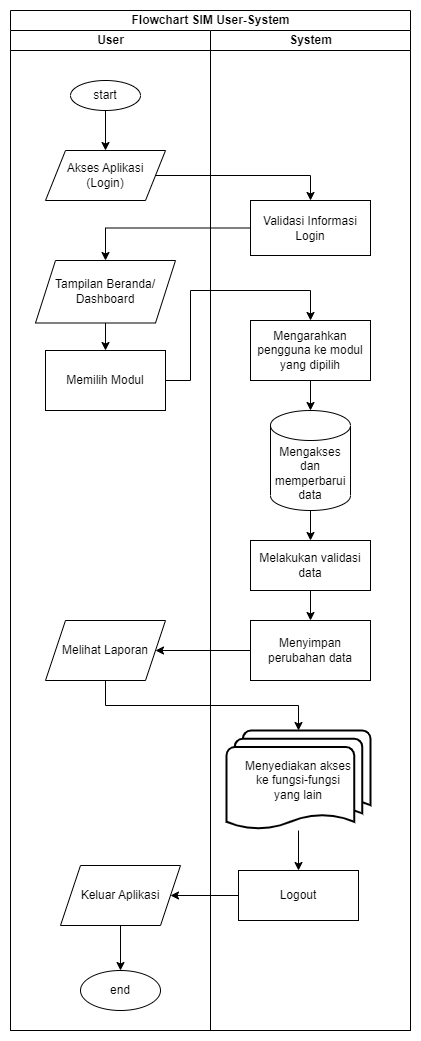

The diagram above was exported from draw.io. Its source (the exported page's mxGraphModel, read from the mxfile embedded in the PNG):
<mxGraphModel dx="1418" dy="828" grid="1" gridSize="10" guides="1" tooltips="1" connect="1" arrows="1" fold="1" page="1" pageScale="1" pageWidth="850" pageHeight="1100" math="0" shadow="0">
  <root>
    <mxCell id="0" />
    <mxCell id="1" parent="0" />
    <mxCell id="IGnn7CXHB7uyyJiL6R3u-1" value="Flowchart SIM User-System" style="swimlane;childLayout=stackLayout;resizeParent=1;resizeParentMax=0;startSize=20;html=1;" vertex="1" parent="1">
      <mxGeometry x="110" y="20" width="400" height="1020" as="geometry" />
    </mxCell>
    <mxCell id="IGnn7CXHB7uyyJiL6R3u-2" value="User" style="swimlane;startSize=20;html=1;" vertex="1" parent="IGnn7CXHB7uyyJiL6R3u-1">
      <mxGeometry y="20" width="200" height="1000" as="geometry" />
    </mxCell>
    <mxCell id="IGnn7CXHB7uyyJiL6R3u-5" value="start" style="ellipse;whiteSpace=wrap;html=1;" vertex="1" parent="IGnn7CXHB7uyyJiL6R3u-2">
      <mxGeometry x="60" y="50" width="70" height="30" as="geometry" />
    </mxCell>
    <mxCell id="IGnn7CXHB7uyyJiL6R3u-10" value="Akses Aplikasi&lt;br&gt;(Login)" style="shape=parallelogram;perimeter=parallelogramPerimeter;whiteSpace=wrap;html=1;fixedSize=1;" vertex="1" parent="IGnn7CXHB7uyyJiL6R3u-2">
      <mxGeometry x="35" y="120" width="120" height="50" as="geometry" />
    </mxCell>
    <mxCell id="IGnn7CXHB7uyyJiL6R3u-9" style="edgeStyle=orthogonalEdgeStyle;rounded=0;orthogonalLoop=1;jettySize=auto;html=1;" edge="1" parent="IGnn7CXHB7uyyJiL6R3u-2" source="IGnn7CXHB7uyyJiL6R3u-5" target="IGnn7CXHB7uyyJiL6R3u-10">
      <mxGeometry relative="1" as="geometry">
        <mxPoint x="95" y="120" as="targetPoint" />
      </mxGeometry>
    </mxCell>
    <mxCell id="IGnn7CXHB7uyyJiL6R3u-15" value="Tampilan Beranda/ Dashboard" style="shape=parallelogram;perimeter=parallelogramPerimeter;whiteSpace=wrap;html=1;fixedSize=1;" vertex="1" parent="IGnn7CXHB7uyyJiL6R3u-2">
      <mxGeometry x="25" y="230" width="140" height="62.5" as="geometry" />
    </mxCell>
    <mxCell id="IGnn7CXHB7uyyJiL6R3u-17" value="Memilih Modul" style="rounded=0;whiteSpace=wrap;html=1;" vertex="1" parent="IGnn7CXHB7uyyJiL6R3u-2">
      <mxGeometry x="35" y="320" width="120" height="60" as="geometry" />
    </mxCell>
    <mxCell id="IGnn7CXHB7uyyJiL6R3u-16" style="edgeStyle=orthogonalEdgeStyle;rounded=0;orthogonalLoop=1;jettySize=auto;html=1;" edge="1" parent="IGnn7CXHB7uyyJiL6R3u-2" source="IGnn7CXHB7uyyJiL6R3u-15" target="IGnn7CXHB7uyyJiL6R3u-17">
      <mxGeometry relative="1" as="geometry">
        <mxPoint x="95" y="330" as="targetPoint" />
      </mxGeometry>
    </mxCell>
    <mxCell id="IGnn7CXHB7uyyJiL6R3u-29" value="Melihat Laporan" style="shape=parallelogram;perimeter=parallelogramPerimeter;whiteSpace=wrap;html=1;fixedSize=1;" vertex="1" parent="IGnn7CXHB7uyyJiL6R3u-2">
      <mxGeometry x="35" y="590" width="120" height="60" as="geometry" />
    </mxCell>
    <mxCell id="IGnn7CXHB7uyyJiL6R3u-44" value="end" style="ellipse;whiteSpace=wrap;html=1;" vertex="1" parent="IGnn7CXHB7uyyJiL6R3u-2">
      <mxGeometry x="70" y="940" width="80" height="40" as="geometry" />
    </mxCell>
    <mxCell id="IGnn7CXHB7uyyJiL6R3u-42" value="Keluar Aplikasi" style="shape=parallelogram;perimeter=parallelogramPerimeter;whiteSpace=wrap;html=1;fixedSize=1;" vertex="1" parent="IGnn7CXHB7uyyJiL6R3u-2">
      <mxGeometry x="50" y="835" width="120" height="60" as="geometry" />
    </mxCell>
    <mxCell id="IGnn7CXHB7uyyJiL6R3u-43" style="edgeStyle=orthogonalEdgeStyle;rounded=0;orthogonalLoop=1;jettySize=auto;html=1;" edge="1" parent="IGnn7CXHB7uyyJiL6R3u-2" source="IGnn7CXHB7uyyJiL6R3u-42" target="IGnn7CXHB7uyyJiL6R3u-44">
      <mxGeometry relative="1" as="geometry">
        <mxPoint x="110" y="940" as="targetPoint" />
      </mxGeometry>
    </mxCell>
    <mxCell id="IGnn7CXHB7uyyJiL6R3u-11" style="edgeStyle=orthogonalEdgeStyle;rounded=0;orthogonalLoop=1;jettySize=auto;html=1;entryX=0.5;entryY=0;entryDx=0;entryDy=0;" edge="1" parent="IGnn7CXHB7uyyJiL6R3u-1" source="IGnn7CXHB7uyyJiL6R3u-10" target="IGnn7CXHB7uyyJiL6R3u-12">
      <mxGeometry relative="1" as="geometry">
        <mxPoint x="240" y="165" as="targetPoint" />
      </mxGeometry>
    </mxCell>
    <mxCell id="IGnn7CXHB7uyyJiL6R3u-14" style="edgeStyle=orthogonalEdgeStyle;rounded=0;orthogonalLoop=1;jettySize=auto;html=1;" edge="1" parent="IGnn7CXHB7uyyJiL6R3u-1" source="IGnn7CXHB7uyyJiL6R3u-12" target="IGnn7CXHB7uyyJiL6R3u-15">
      <mxGeometry relative="1" as="geometry">
        <mxPoint x="120" y="237.5" as="targetPoint" />
      </mxGeometry>
    </mxCell>
    <mxCell id="IGnn7CXHB7uyyJiL6R3u-19" style="edgeStyle=orthogonalEdgeStyle;rounded=0;orthogonalLoop=1;jettySize=auto;html=1;entryX=0.5;entryY=0;entryDx=0;entryDy=0;" edge="1" parent="IGnn7CXHB7uyyJiL6R3u-1" source="IGnn7CXHB7uyyJiL6R3u-17" target="IGnn7CXHB7uyyJiL6R3u-20">
      <mxGeometry relative="1" as="geometry">
        <mxPoint x="240" y="370" as="targetPoint" />
        <Array as="points">
          <mxPoint x="180" y="370" />
          <mxPoint x="180" y="280" />
          <mxPoint x="300" y="280" />
        </Array>
      </mxGeometry>
    </mxCell>
    <mxCell id="IGnn7CXHB7uyyJiL6R3u-3" value="System" style="swimlane;startSize=20;html=1;" vertex="1" parent="IGnn7CXHB7uyyJiL6R3u-1">
      <mxGeometry x="200" y="20" width="200" height="1000" as="geometry" />
    </mxCell>
    <mxCell id="IGnn7CXHB7uyyJiL6R3u-12" value="Validasi Informasi Login" style="rounded=0;whiteSpace=wrap;html=1;" vertex="1" parent="IGnn7CXHB7uyyJiL6R3u-3">
      <mxGeometry x="40" y="170" width="120" height="55" as="geometry" />
    </mxCell>
    <mxCell id="IGnn7CXHB7uyyJiL6R3u-20" value="Mengarahkan pengguna ke modul yang dipilih" style="rounded=0;whiteSpace=wrap;html=1;" vertex="1" parent="IGnn7CXHB7uyyJiL6R3u-3">
      <mxGeometry x="40" y="290" width="120" height="60" as="geometry" />
    </mxCell>
    <mxCell id="IGnn7CXHB7uyyJiL6R3u-23" value="Mengakses dan memperbarui data" style="shape=cylinder3;whiteSpace=wrap;html=1;boundedLbl=1;backgroundOutline=1;size=15;" vertex="1" parent="IGnn7CXHB7uyyJiL6R3u-3">
      <mxGeometry x="60" y="380" width="80" height="100" as="geometry" />
    </mxCell>
    <mxCell id="IGnn7CXHB7uyyJiL6R3u-22" style="edgeStyle=orthogonalEdgeStyle;rounded=0;orthogonalLoop=1;jettySize=auto;html=1;" edge="1" parent="IGnn7CXHB7uyyJiL6R3u-3" source="IGnn7CXHB7uyyJiL6R3u-20" target="IGnn7CXHB7uyyJiL6R3u-23">
      <mxGeometry relative="1" as="geometry">
        <mxPoint x="100" y="400" as="targetPoint" />
      </mxGeometry>
    </mxCell>
    <mxCell id="IGnn7CXHB7uyyJiL6R3u-25" value="Melakukan validasi data" style="rounded=0;whiteSpace=wrap;html=1;" vertex="1" parent="IGnn7CXHB7uyyJiL6R3u-3">
      <mxGeometry x="40" y="510" width="120" height="50" as="geometry" />
    </mxCell>
    <mxCell id="IGnn7CXHB7uyyJiL6R3u-24" style="edgeStyle=orthogonalEdgeStyle;rounded=0;orthogonalLoop=1;jettySize=auto;html=1;" edge="1" parent="IGnn7CXHB7uyyJiL6R3u-3" source="IGnn7CXHB7uyyJiL6R3u-23" target="IGnn7CXHB7uyyJiL6R3u-25">
      <mxGeometry relative="1" as="geometry">
        <mxPoint x="100" y="520" as="targetPoint" />
      </mxGeometry>
    </mxCell>
    <mxCell id="IGnn7CXHB7uyyJiL6R3u-27" value="Menyimpan perubahan data" style="rounded=0;whiteSpace=wrap;html=1;" vertex="1" parent="IGnn7CXHB7uyyJiL6R3u-3">
      <mxGeometry x="40" y="590" width="120" height="60" as="geometry" />
    </mxCell>
    <mxCell id="IGnn7CXHB7uyyJiL6R3u-26" style="edgeStyle=orthogonalEdgeStyle;rounded=0;orthogonalLoop=1;jettySize=auto;html=1;" edge="1" parent="IGnn7CXHB7uyyJiL6R3u-3" source="IGnn7CXHB7uyyJiL6R3u-25" target="IGnn7CXHB7uyyJiL6R3u-27">
      <mxGeometry relative="1" as="geometry">
        <mxPoint x="100" y="600" as="targetPoint" />
      </mxGeometry>
    </mxCell>
    <mxCell id="IGnn7CXHB7uyyJiL6R3u-31" value="Menyediakan akses &lt;br&gt;ke fungsi-fungsi&lt;br&gt;yang lain" style="strokeWidth=2;html=1;shape=mxgraph.flowchart.multi-document;whiteSpace=wrap;" vertex="1" parent="IGnn7CXHB7uyyJiL6R3u-3">
      <mxGeometry x="16" y="700" width="144" height="100" as="geometry" />
    </mxCell>
    <mxCell id="IGnn7CXHB7uyyJiL6R3u-33" value="Logout" style="rounded=0;whiteSpace=wrap;html=1;" vertex="1" parent="IGnn7CXHB7uyyJiL6R3u-3">
      <mxGeometry x="28" y="840" width="120" height="50" as="geometry" />
    </mxCell>
    <mxCell id="IGnn7CXHB7uyyJiL6R3u-32" style="edgeStyle=orthogonalEdgeStyle;rounded=0;orthogonalLoop=1;jettySize=auto;html=1;" edge="1" parent="IGnn7CXHB7uyyJiL6R3u-3" source="IGnn7CXHB7uyyJiL6R3u-31" target="IGnn7CXHB7uyyJiL6R3u-33">
      <mxGeometry relative="1" as="geometry">
        <mxPoint x="88" y="860" as="targetPoint" />
      </mxGeometry>
    </mxCell>
    <mxCell id="IGnn7CXHB7uyyJiL6R3u-28" style="edgeStyle=orthogonalEdgeStyle;rounded=0;orthogonalLoop=1;jettySize=auto;html=1;" edge="1" parent="IGnn7CXHB7uyyJiL6R3u-1" source="IGnn7CXHB7uyyJiL6R3u-27" target="IGnn7CXHB7uyyJiL6R3u-29">
      <mxGeometry relative="1" as="geometry">
        <mxPoint x="140" y="640" as="targetPoint" />
      </mxGeometry>
    </mxCell>
    <mxCell id="IGnn7CXHB7uyyJiL6R3u-30" style="edgeStyle=orthogonalEdgeStyle;rounded=0;orthogonalLoop=1;jettySize=auto;html=1;exitX=0.5;exitY=1;exitDx=0;exitDy=0;" edge="1" parent="IGnn7CXHB7uyyJiL6R3u-1" source="IGnn7CXHB7uyyJiL6R3u-29" target="IGnn7CXHB7uyyJiL6R3u-31">
      <mxGeometry relative="1" as="geometry">
        <mxPoint x="260" y="750" as="targetPoint" />
      </mxGeometry>
    </mxCell>
    <mxCell id="IGnn7CXHB7uyyJiL6R3u-41" style="edgeStyle=orthogonalEdgeStyle;rounded=0;orthogonalLoop=1;jettySize=auto;html=1;" edge="1" parent="IGnn7CXHB7uyyJiL6R3u-1" source="IGnn7CXHB7uyyJiL6R3u-33" target="IGnn7CXHB7uyyJiL6R3u-42">
      <mxGeometry relative="1" as="geometry">
        <mxPoint x="110" y="880" as="targetPoint" />
      </mxGeometry>
    </mxCell>
  </root>
</mxGraphModel>